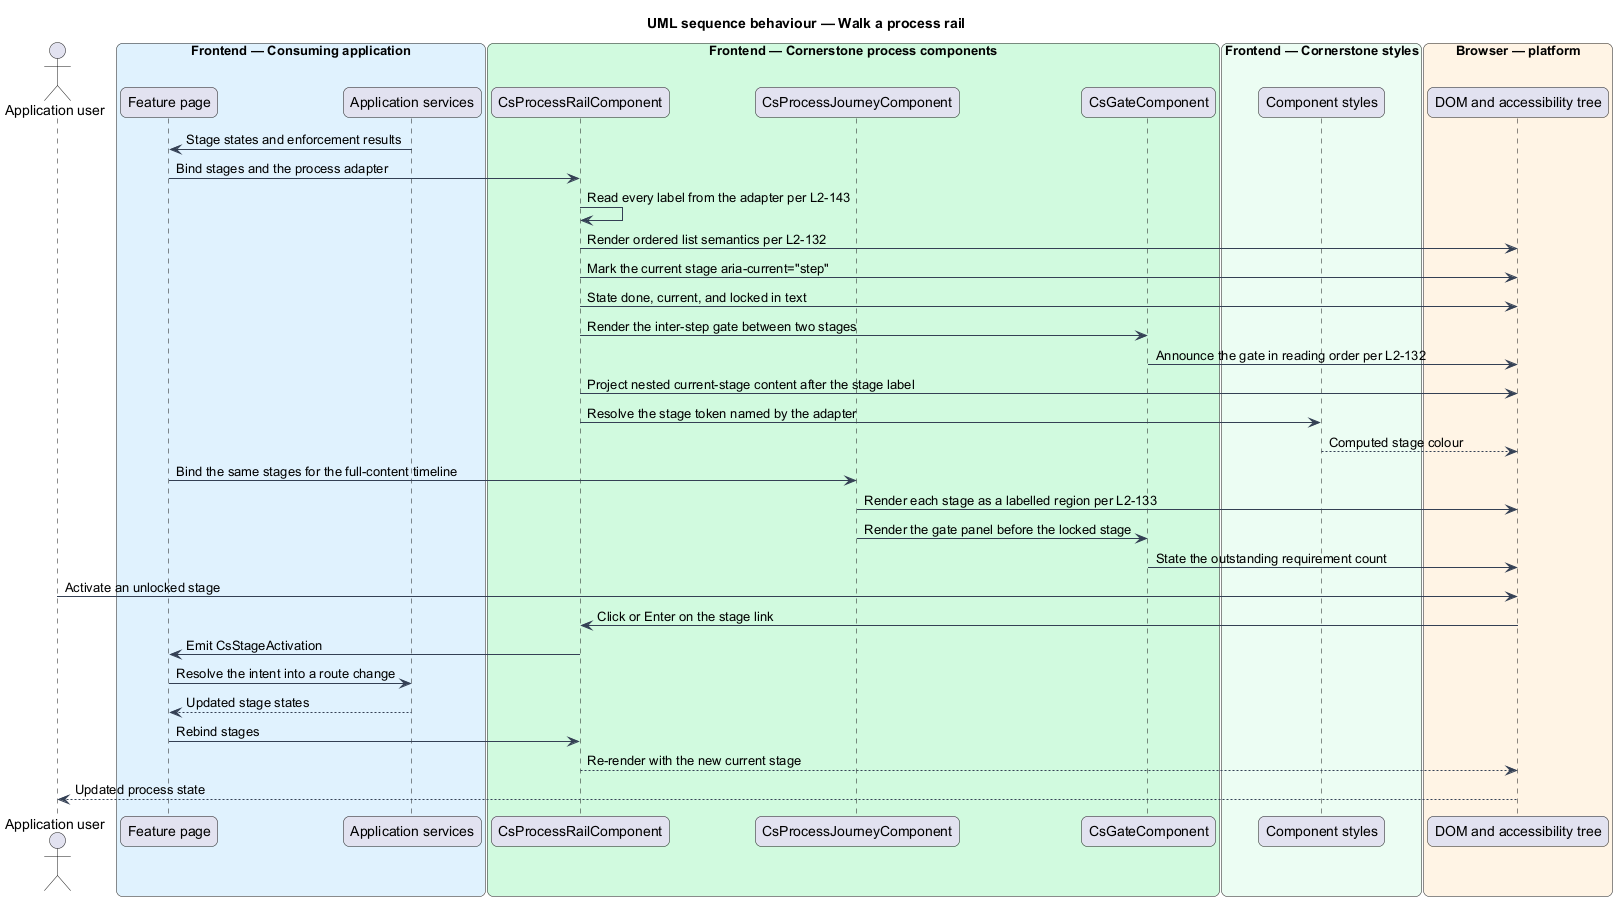

The diagram above was rendered by PlantUML. Its source (embedded in the PNG):
@startuml
title UML sequence behaviour — Walk a process rail
skinparam backgroundColor #FFFFFF
skinparam shadowing false
skinparam roundcorner 12
skinparam defaultFontName Arial
skinparam ArrowColor #344054
skinparam rectangle {
  BorderColor #344054
  FontColor #101828
}
skinparam package {
  BorderColor #667085
  FontColor #101828
  BackgroundColor #F9FAFB
}
actor "Application user" as user
box "Frontend — Consuming application" #E0F2FE
  participant "Feature page" as page
  participant "Application services" as services
end box
box "Frontend — Cornerstone process components" #D1FADF
  participant "CsProcessRailComponent" as rail
  participant "CsProcessJourneyComponent" as journey
  participant "CsGateComponent" as gate
end box
box "Frontend — Cornerstone styles" #ECFDF3
  participant "Component styles" as styles
end box
box "Browser — platform" #FFF4E5
  participant "DOM and accessibility tree" as dom
end box

services -> page : Stage states and enforcement results
page -> rail : Bind stages and the process adapter
rail -> rail : Read every label from the adapter per L2-143
rail -> dom : Render ordered list semantics per L2-132
rail -> dom : Mark the current stage aria-current="step"
rail -> dom : State done, current, and locked in text
rail -> gate : Render the inter-step gate between two stages
gate -> dom : Announce the gate in reading order per L2-132
rail -> dom : Project nested current-stage content after the stage label
rail -> styles : Resolve the stage token named by the adapter
styles --> dom : Computed stage colour

page -> journey : Bind the same stages for the full-content timeline
journey -> dom : Render each stage as a labelled region per L2-133
journey -> gate : Render the gate panel before the locked stage
gate -> dom : State the outstanding requirement count

user -> dom : Activate an unlocked stage
dom -> rail : Click or Enter on the stage link
rail -> page : Emit CsStageActivation
page -> services : Resolve the intent into a route change
services --> page : Updated stage states
page -> rail : Rebind stages
rail --> dom : Re-render with the new current stage
dom --> user : Updated process state
@enduml